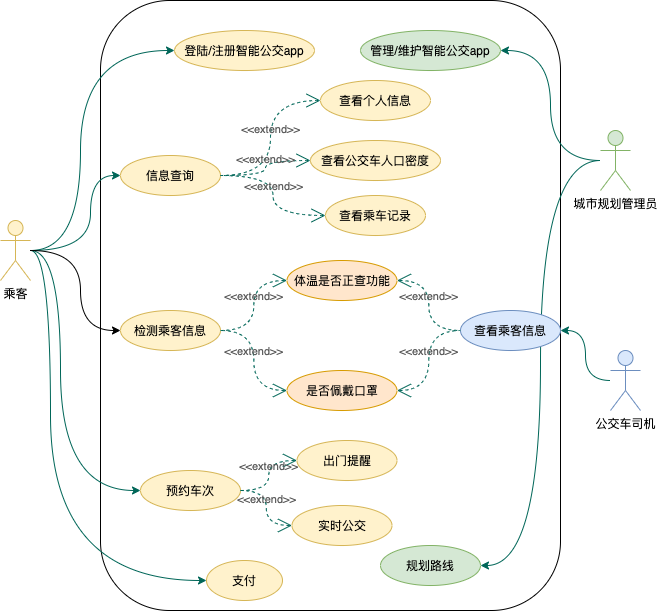

The diagram above was exported from draw.io. Its source (the exported page's mxGraphModel, read from the mxfile embedded in the PNG):
<mxGraphModel dx="946" dy="680" grid="1" gridSize="10" guides="1" tooltips="1" connect="1" arrows="1" fold="1" page="1" pageScale="1" pageWidth="827" pageHeight="1169" math="0" shadow="0">
  <root>
    <mxCell id="0" />
    <mxCell id="1" parent="0" />
    <mxCell id="YNEqF-gZQIn7fVILsR_u-10" value="" style="whiteSpace=wrap;html=1;fillColor=none;rounded=1;" parent="1" vertex="1">
      <mxGeometry x="340" y="60" width="460" height="610" as="geometry" />
    </mxCell>
    <mxCell id="YNEqF-gZQIn7fVILsR_u-43" style="edgeStyle=orthogonalEdgeStyle;curved=1;rounded=0;orthogonalLoop=1;jettySize=auto;html=1;entryX=0;entryY=0.5;entryDx=0;entryDy=0;strokeColor=#006658;fillColor=#21C0A5;fontColor=#5C5C5C;" parent="1" source="YNEqF-gZQIn7fVILsR_u-1" target="YNEqF-gZQIn7fVILsR_u-11" edge="1">
      <mxGeometry relative="1" as="geometry">
        <Array as="points">
          <mxPoint x="320" y="310" />
          <mxPoint x="320" y="110" />
        </Array>
      </mxGeometry>
    </mxCell>
    <mxCell id="YNEqF-gZQIn7fVILsR_u-44" style="edgeStyle=orthogonalEdgeStyle;curved=1;rounded=0;orthogonalLoop=1;jettySize=auto;html=1;entryX=0;entryY=0.5;entryDx=0;entryDy=0;strokeColor=#006658;fillColor=#21C0A5;fontColor=#5C5C5C;" parent="1" source="YNEqF-gZQIn7fVILsR_u-1" target="YNEqF-gZQIn7fVILsR_u-16" edge="1">
      <mxGeometry relative="1" as="geometry">
        <Array as="points">
          <mxPoint x="330" y="310" />
          <mxPoint x="330" y="235" />
        </Array>
      </mxGeometry>
    </mxCell>
    <mxCell id="YNEqF-gZQIn7fVILsR_u-46" style="edgeStyle=orthogonalEdgeStyle;curved=1;rounded=0;orthogonalLoop=1;jettySize=auto;html=1;entryX=0;entryY=0.5;entryDx=0;entryDy=0;strokeColor=#006658;fillColor=#21C0A5;fontColor=#5C5C5C;" parent="1" source="YNEqF-gZQIn7fVILsR_u-1" target="YNEqF-gZQIn7fVILsR_u-14" edge="1">
      <mxGeometry relative="1" as="geometry">
        <Array as="points">
          <mxPoint x="300" y="310" />
          <mxPoint x="300" y="550" />
        </Array>
      </mxGeometry>
    </mxCell>
    <mxCell id="YNEqF-gZQIn7fVILsR_u-49" style="edgeStyle=orthogonalEdgeStyle;curved=1;rounded=0;orthogonalLoop=1;jettySize=auto;html=1;entryX=0;entryY=0.5;entryDx=0;entryDy=0;strokeColor=#006658;fillColor=#21C0A5;fontColor=#5C5C5C;" parent="1" source="YNEqF-gZQIn7fVILsR_u-1" target="YNEqF-gZQIn7fVILsR_u-48" edge="1">
      <mxGeometry relative="1" as="geometry">
        <Array as="points">
          <mxPoint x="290" y="310" />
          <mxPoint x="290" y="640" />
        </Array>
      </mxGeometry>
    </mxCell>
    <mxCell id="H9lnbnZUJWTSPcaen3TV-1" style="edgeStyle=orthogonalEdgeStyle;rounded=0;orthogonalLoop=1;jettySize=auto;html=1;entryX=0;entryY=0.5;entryDx=0;entryDy=0;curved=1;" parent="1" source="YNEqF-gZQIn7fVILsR_u-1" target="YNEqF-gZQIn7fVILsR_u-35" edge="1">
      <mxGeometry relative="1" as="geometry">
        <Array as="points">
          <mxPoint x="320" y="310" />
          <mxPoint x="320" y="390" />
        </Array>
      </mxGeometry>
    </mxCell>
    <mxCell id="YNEqF-gZQIn7fVILsR_u-1" value="乘客" style="shape=umlActor;verticalLabelPosition=bottom;verticalAlign=top;html=1;outlineConnect=0;fillColor=#fff2cc;strokeColor=#d6b656;rounded=1;" parent="1" vertex="1">
      <mxGeometry x="240" y="280" width="30" height="60" as="geometry" />
    </mxCell>
    <mxCell id="YNEqF-gZQIn7fVILsR_u-41" style="edgeStyle=orthogonalEdgeStyle;curved=1;rounded=0;orthogonalLoop=1;jettySize=auto;html=1;entryX=1;entryY=0.5;entryDx=0;entryDy=0;strokeColor=#006658;fillColor=#21C0A5;fontColor=#5C5C5C;" parent="1" source="YNEqF-gZQIn7fVILsR_u-2" target="YNEqF-gZQIn7fVILsR_u-29" edge="1">
      <mxGeometry relative="1" as="geometry" />
    </mxCell>
    <mxCell id="YNEqF-gZQIn7fVILsR_u-2" value="公交车司机" style="shape=umlActor;verticalLabelPosition=bottom;verticalAlign=top;html=1;outlineConnect=0;fillColor=#dae8fc;strokeColor=#6c8ebf;rounded=1;" parent="1" vertex="1">
      <mxGeometry x="850" y="410" width="30" height="60" as="geometry" />
    </mxCell>
    <mxCell id="YNEqF-gZQIn7fVILsR_u-42" style="edgeStyle=orthogonalEdgeStyle;curved=1;rounded=0;orthogonalLoop=1;jettySize=auto;html=1;entryX=1;entryY=0.5;entryDx=0;entryDy=0;strokeColor=#006658;fillColor=#21C0A5;fontColor=#5C5C5C;" parent="1" source="YNEqF-gZQIn7fVILsR_u-8" target="YNEqF-gZQIn7fVILsR_u-27" edge="1">
      <mxGeometry relative="1" as="geometry" />
    </mxCell>
    <mxCell id="YNEqF-gZQIn7fVILsR_u-47" style="edgeStyle=orthogonalEdgeStyle;curved=1;rounded=0;orthogonalLoop=1;jettySize=auto;html=1;entryX=1;entryY=0.5;entryDx=0;entryDy=0;strokeColor=#006658;fillColor=#21C0A5;fontColor=#5C5C5C;" parent="1" source="YNEqF-gZQIn7fVILsR_u-8" target="YNEqF-gZQIn7fVILsR_u-26" edge="1">
      <mxGeometry relative="1" as="geometry" />
    </mxCell>
    <mxCell id="YNEqF-gZQIn7fVILsR_u-8" value="城市规划管理员" style="shape=umlActor;verticalLabelPosition=bottom;verticalAlign=top;html=1;outlineConnect=0;fillColor=#d5e8d4;strokeColor=#82b366;rounded=1;" parent="1" vertex="1">
      <mxGeometry x="840" y="190" width="30" height="60" as="geometry" />
    </mxCell>
    <mxCell id="YNEqF-gZQIn7fVILsR_u-11" value="登陆/注册智能公交app" style="ellipse;whiteSpace=wrap;html=1;strokeColor=#d6b656;fillColor=#fff2cc;rounded=1;" parent="1" vertex="1">
      <mxGeometry x="414" y="90" width="140" height="40" as="geometry" />
    </mxCell>
    <mxCell id="YNEqF-gZQIn7fVILsR_u-12" value="查看个人信息" style="ellipse;whiteSpace=wrap;html=1;strokeColor=#d6b656;fillColor=#fff2cc;rounded=1;" parent="1" vertex="1">
      <mxGeometry x="560" y="140" width="110" height="40" as="geometry" />
    </mxCell>
    <mxCell id="YNEqF-gZQIn7fVILsR_u-13" value="查看公交车人口密度" style="ellipse;whiteSpace=wrap;html=1;strokeColor=#d6b656;fillColor=#fff2cc;rounded=1;" parent="1" vertex="1">
      <mxGeometry x="550" y="200" width="130" height="40" as="geometry" />
    </mxCell>
    <mxCell id="YNEqF-gZQIn7fVILsR_u-14" value="预约车次" style="ellipse;whiteSpace=wrap;html=1;strokeColor=#d6b656;fillColor=#fff2cc;rounded=1;" parent="1" vertex="1">
      <mxGeometry x="380" y="530" width="100" height="40" as="geometry" />
    </mxCell>
    <mxCell id="YNEqF-gZQIn7fVILsR_u-15" value="查看乘车记录" style="ellipse;whiteSpace=wrap;html=1;strokeColor=#d6b656;fillColor=#fff2cc;rounded=1;" parent="1" vertex="1">
      <mxGeometry x="565" y="255" width="100" height="40" as="geometry" />
    </mxCell>
    <mxCell id="YNEqF-gZQIn7fVILsR_u-16" value="信息查询" style="ellipse;whiteSpace=wrap;html=1;strokeColor=#d6b656;fillColor=#fff2cc;rounded=1;" parent="1" vertex="1">
      <mxGeometry x="360" y="215" width="100" height="40" as="geometry" />
    </mxCell>
    <mxCell id="YNEqF-gZQIn7fVILsR_u-23" value="&amp;lt;&amp;lt;extend&amp;gt;&amp;gt;" style="edgeStyle=orthogonalEdgeStyle;html=1;startArrow=open;endArrow=none;startSize=12;verticalAlign=bottom;dashed=1;labelBackgroundColor=none;strokeColor=#006658;fillColor=#21C0A5;fontColor=#5C5C5C;entryX=1;entryY=0.5;entryDx=0;entryDy=0;exitX=0;exitY=0.5;exitDx=0;exitDy=0;curved=1;" parent="1" source="YNEqF-gZQIn7fVILsR_u-12" target="YNEqF-gZQIn7fVILsR_u-16" edge="1">
      <mxGeometry width="160" relative="1" as="geometry">
        <mxPoint x="170" y="105" as="sourcePoint" />
        <mxPoint x="330" y="105" as="targetPoint" />
      </mxGeometry>
    </mxCell>
    <mxCell id="YNEqF-gZQIn7fVILsR_u-24" value="&amp;lt;&amp;lt;extend&amp;gt;&amp;gt;" style="edgeStyle=orthogonalEdgeStyle;html=1;startArrow=open;endArrow=none;startSize=12;verticalAlign=bottom;dashed=1;labelBackgroundColor=none;strokeColor=#006658;fillColor=#21C0A5;fontColor=#5C5C5C;entryX=1;entryY=0.5;entryDx=0;entryDy=0;exitX=0;exitY=0.5;exitDx=0;exitDy=0;curved=1;" parent="1" source="YNEqF-gZQIn7fVILsR_u-13" target="YNEqF-gZQIn7fVILsR_u-16" edge="1">
      <mxGeometry width="160" relative="1" as="geometry">
        <mxPoint x="540" y="195" as="sourcePoint" />
        <mxPoint x="470" y="245" as="targetPoint" />
      </mxGeometry>
    </mxCell>
    <mxCell id="YNEqF-gZQIn7fVILsR_u-25" value="&amp;lt;&amp;lt;extend&amp;gt;&amp;gt;" style="edgeStyle=orthogonalEdgeStyle;html=1;startArrow=open;endArrow=none;startSize=12;verticalAlign=bottom;dashed=1;labelBackgroundColor=none;strokeColor=#006658;fillColor=#21C0A5;fontColor=#5C5C5C;entryX=1;entryY=0.5;entryDx=0;entryDy=0;exitX=0;exitY=0.5;exitDx=0;exitDy=0;curved=1;" parent="1" source="YNEqF-gZQIn7fVILsR_u-15" target="YNEqF-gZQIn7fVILsR_u-16" edge="1">
      <mxGeometry width="160" relative="1" as="geometry">
        <mxPoint x="540" y="245" as="sourcePoint" />
        <mxPoint x="480" y="255" as="targetPoint" />
      </mxGeometry>
    </mxCell>
    <mxCell id="YNEqF-gZQIn7fVILsR_u-26" value="规划路线" style="ellipse;whiteSpace=wrap;html=1;strokeColor=#82b366;fillColor=#d5e8d4;rounded=1;" parent="1" vertex="1">
      <mxGeometry x="620" y="605" width="100" height="40" as="geometry" />
    </mxCell>
    <mxCell id="YNEqF-gZQIn7fVILsR_u-27" value="管理/维护智能公交app" style="ellipse;whiteSpace=wrap;html=1;strokeColor=#82b366;fillColor=#d5e8d4;rounded=1;" parent="1" vertex="1">
      <mxGeometry x="600" y="90" width="140" height="40" as="geometry" />
    </mxCell>
    <mxCell id="YNEqF-gZQIn7fVILsR_u-29" value="查看乘客信息" style="ellipse;whiteSpace=wrap;html=1;strokeColor=#6c8ebf;fillColor=#dae8fc;rounded=1;" parent="1" vertex="1">
      <mxGeometry x="700" y="370" width="100" height="40" as="geometry" />
    </mxCell>
    <mxCell id="YNEqF-gZQIn7fVILsR_u-30" value="体温是否正查功能" style="ellipse;whiteSpace=wrap;html=1;strokeColor=#d79b00;fillColor=#ffe6cc;rounded=1;" parent="1" vertex="1">
      <mxGeometry x="526.5" y="320" width="110" height="40" as="geometry" />
    </mxCell>
    <mxCell id="YNEqF-gZQIn7fVILsR_u-31" value="是否佩戴口罩" style="ellipse;whiteSpace=wrap;html=1;strokeColor=#d79b00;fillColor=#ffe6cc;rounded=1;" parent="1" vertex="1">
      <mxGeometry x="526.5" y="430" width="110" height="40" as="geometry" />
    </mxCell>
    <mxCell id="YNEqF-gZQIn7fVILsR_u-33" value="&amp;lt;&amp;lt;extend&amp;gt;&amp;gt;" style="edgeStyle=orthogonalEdgeStyle;html=1;startArrow=open;endArrow=none;startSize=12;verticalAlign=bottom;dashed=1;labelBackgroundColor=none;strokeColor=#006658;fillColor=#21C0A5;fontColor=#5C5C5C;entryX=0;entryY=0.5;entryDx=0;entryDy=0;exitX=1;exitY=0.5;exitDx=0;exitDy=0;curved=1;" parent="1" source="YNEqF-gZQIn7fVILsR_u-30" target="YNEqF-gZQIn7fVILsR_u-29" edge="1">
      <mxGeometry width="160" relative="1" as="geometry">
        <mxPoint x="886.5" y="210" as="sourcePoint" />
        <mxPoint x="796.5" y="270" as="targetPoint" />
      </mxGeometry>
    </mxCell>
    <mxCell id="YNEqF-gZQIn7fVILsR_u-34" value="&amp;lt;&amp;lt;extend&amp;gt;&amp;gt;" style="edgeStyle=orthogonalEdgeStyle;html=1;startArrow=open;endArrow=none;startSize=12;verticalAlign=bottom;dashed=1;labelBackgroundColor=none;strokeColor=#006658;fillColor=#21C0A5;fontColor=#5C5C5C;entryX=0;entryY=0.5;entryDx=0;entryDy=0;exitX=1;exitY=0.5;exitDx=0;exitDy=0;curved=1;" parent="1" source="YNEqF-gZQIn7fVILsR_u-31" target="YNEqF-gZQIn7fVILsR_u-29" edge="1">
      <mxGeometry width="160" relative="1" as="geometry">
        <mxPoint x="706.5" y="270" as="sourcePoint" />
        <mxPoint x="806.5" y="300" as="targetPoint" />
      </mxGeometry>
    </mxCell>
    <mxCell id="YNEqF-gZQIn7fVILsR_u-35" value="检测乘客信息" style="ellipse;whiteSpace=wrap;html=1;strokeColor=#d6b656;fillColor=#fff2cc;rounded=1;" parent="1" vertex="1">
      <mxGeometry x="360" y="370" width="100" height="40" as="geometry" />
    </mxCell>
    <mxCell id="YNEqF-gZQIn7fVILsR_u-38" value="&amp;lt;&amp;lt;extend&amp;gt;&amp;gt;" style="edgeStyle=orthogonalEdgeStyle;html=1;startArrow=open;endArrow=none;startSize=12;verticalAlign=bottom;dashed=1;labelBackgroundColor=none;strokeColor=#006658;fillColor=#21C0A5;fontColor=#5C5C5C;entryX=1;entryY=0.5;entryDx=0;entryDy=0;exitX=0;exitY=0.5;exitDx=0;exitDy=0;curved=1;" parent="1" source="YNEqF-gZQIn7fVILsR_u-30" target="YNEqF-gZQIn7fVILsR_u-35" edge="1">
      <mxGeometry width="160" relative="1" as="geometry">
        <mxPoint x="486.5" y="430" as="sourcePoint" />
        <mxPoint x="646.5" y="430" as="targetPoint" />
      </mxGeometry>
    </mxCell>
    <mxCell id="YNEqF-gZQIn7fVILsR_u-39" value="&amp;lt;&amp;lt;extend&amp;gt;&amp;gt;" style="edgeStyle=orthogonalEdgeStyle;html=1;startArrow=open;endArrow=none;startSize=12;verticalAlign=bottom;dashed=1;labelBackgroundColor=none;strokeColor=#006658;fillColor=#21C0A5;fontColor=#5C5C5C;entryX=1;entryY=0.5;entryDx=0;entryDy=0;exitX=0;exitY=0.5;exitDx=0;exitDy=0;curved=1;" parent="1" source="YNEqF-gZQIn7fVILsR_u-31" target="YNEqF-gZQIn7fVILsR_u-35" edge="1">
      <mxGeometry width="160" relative="1" as="geometry">
        <mxPoint x="616.5" y="270" as="sourcePoint" />
        <mxPoint x="416.5" y="410" as="targetPoint" />
      </mxGeometry>
    </mxCell>
    <mxCell id="YNEqF-gZQIn7fVILsR_u-48" value="支付" style="ellipse;whiteSpace=wrap;html=1;strokeColor=#d6b656;fillColor=#fff2cc;rounded=1;" parent="1" vertex="1">
      <mxGeometry x="446" y="620" width="76" height="40" as="geometry" />
    </mxCell>
    <mxCell id="H9lnbnZUJWTSPcaen3TV-2" value="实时公交" style="ellipse;whiteSpace=wrap;html=1;strokeColor=#d6b656;fillColor=#fff2cc;rounded=1;" parent="1" vertex="1">
      <mxGeometry x="531.5" y="565" width="100" height="40" as="geometry" />
    </mxCell>
    <mxCell id="EGSxfFW4N6u3oYB9wtwl-1" value="出门提醒" style="ellipse;whiteSpace=wrap;html=1;strokeColor=#d6b656;fillColor=#fff2cc;rounded=1;" parent="1" vertex="1">
      <mxGeometry x="536.5" y="500" width="100" height="40" as="geometry" />
    </mxCell>
    <mxCell id="EGSxfFW4N6u3oYB9wtwl-2" value="&amp;lt;&amp;lt;extend&amp;gt;&amp;gt;" style="edgeStyle=orthogonalEdgeStyle;html=1;startArrow=open;endArrow=none;startSize=12;verticalAlign=bottom;dashed=1;labelBackgroundColor=none;strokeColor=#006658;fillColor=#21C0A5;fontColor=#5C5C5C;entryX=1;entryY=0.5;entryDx=0;entryDy=0;exitX=0;exitY=0.5;exitDx=0;exitDy=0;curved=1;" parent="1" source="EGSxfFW4N6u3oYB9wtwl-1" target="YNEqF-gZQIn7fVILsR_u-14" edge="1">
      <mxGeometry width="160" relative="1" as="geometry">
        <mxPoint x="536.5" y="350" as="sourcePoint" />
        <mxPoint x="470" y="400" as="targetPoint" />
      </mxGeometry>
    </mxCell>
    <mxCell id="EGSxfFW4N6u3oYB9wtwl-3" value="&amp;lt;&amp;lt;extend&amp;gt;&amp;gt;" style="edgeStyle=orthogonalEdgeStyle;html=1;startArrow=open;endArrow=none;startSize=12;verticalAlign=bottom;dashed=1;labelBackgroundColor=none;strokeColor=#006658;fillColor=#21C0A5;fontColor=#5C5C5C;entryX=1;entryY=0.5;entryDx=0;entryDy=0;exitX=0;exitY=0.5;exitDx=0;exitDy=0;curved=1;" parent="1" source="H9lnbnZUJWTSPcaen3TV-2" target="YNEqF-gZQIn7fVILsR_u-14" edge="1">
      <mxGeometry width="160" relative="1" as="geometry">
        <mxPoint x="546.5" y="530" as="sourcePoint" />
        <mxPoint x="490" y="560" as="targetPoint" />
      </mxGeometry>
    </mxCell>
  </root>
</mxGraphModel>